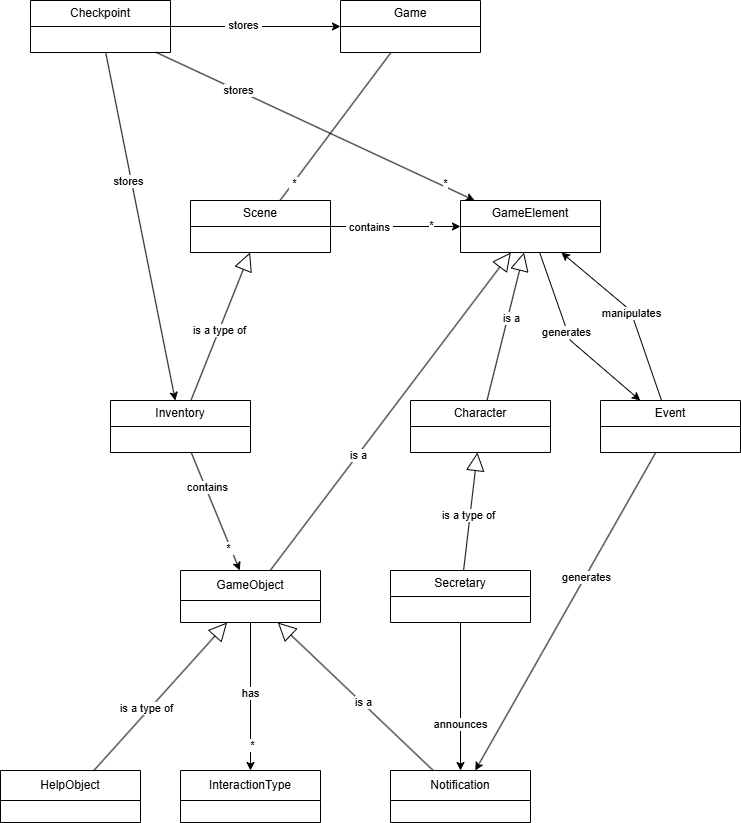

The diagram above was exported from draw.io. Its source (the exported page's mxGraphModel, read from the mxfile embedded in the PNG):
<mxGraphModel dx="1793" dy="930" grid="1" gridSize="10" guides="1" tooltips="1" connect="1" arrows="1" fold="1" page="1" pageScale="1" pageWidth="827" pageHeight="1169" math="0" shadow="0">
  <root>
    <mxCell id="WIyWlLk6GJQsqaUBKTNV-0" />
    <mxCell id="WIyWlLk6GJQsqaUBKTNV-1" parent="WIyWlLk6GJQsqaUBKTNV-0" />
    <mxCell id="qDPiny_39G9H_rlqlFVw-59" style="rounded=0;orthogonalLoop=1;jettySize=auto;html=1;" edge="1" parent="WIyWlLk6GJQsqaUBKTNV-1" source="qDPiny_39G9H_rlqlFVw-0" target="qDPiny_39G9H_rlqlFVw-10">
      <mxGeometry relative="1" as="geometry" />
    </mxCell>
    <mxCell id="qDPiny_39G9H_rlqlFVw-60" value="*" style="edgeLabel;html=1;align=center;verticalAlign=middle;resizable=0;points=[];" vertex="1" connectable="0" parent="qDPiny_39G9H_rlqlFVw-59">
      <mxGeometry x="0.8026" y="3" relative="1" as="geometry">
        <mxPoint as="offset" />
      </mxGeometry>
    </mxCell>
    <mxCell id="qDPiny_39G9H_rlqlFVw-63" value="stores" style="edgeLabel;html=1;align=center;verticalAlign=middle;resizable=0;points=[];" vertex="1" connectable="0" parent="qDPiny_39G9H_rlqlFVw-59">
      <mxGeometry x="-0.497" relative="1" as="geometry">
        <mxPoint x="1" as="offset" />
      </mxGeometry>
    </mxCell>
    <mxCell id="qDPiny_39G9H_rlqlFVw-67" style="rounded=0;orthogonalLoop=1;jettySize=auto;html=1;" edge="1" parent="WIyWlLk6GJQsqaUBKTNV-1" source="qDPiny_39G9H_rlqlFVw-0" target="qDPiny_39G9H_rlqlFVw-13">
      <mxGeometry relative="1" as="geometry" />
    </mxCell>
    <mxCell id="qDPiny_39G9H_rlqlFVw-68" value="stores" style="edgeLabel;html=1;align=center;verticalAlign=middle;resizable=0;points=[];" vertex="1" connectable="0" parent="qDPiny_39G9H_rlqlFVw-67">
      <mxGeometry x="-0.2676" y="-3" relative="1" as="geometry">
        <mxPoint as="offset" />
      </mxGeometry>
    </mxCell>
    <mxCell id="qDPiny_39G9H_rlqlFVw-69" style="edgeStyle=orthogonalEdgeStyle;rounded=0;orthogonalLoop=1;jettySize=auto;html=1;" edge="1" parent="WIyWlLk6GJQsqaUBKTNV-1" source="qDPiny_39G9H_rlqlFVw-0" target="qDPiny_39G9H_rlqlFVw-8">
      <mxGeometry relative="1" as="geometry" />
    </mxCell>
    <mxCell id="qDPiny_39G9H_rlqlFVw-70" value="&amp;nbsp;stores&amp;nbsp;" style="edgeLabel;html=1;align=center;verticalAlign=middle;resizable=0;points=[];" vertex="1" connectable="0" parent="qDPiny_39G9H_rlqlFVw-69">
      <mxGeometry x="-0.1504" y="2" relative="1" as="geometry">
        <mxPoint as="offset" />
      </mxGeometry>
    </mxCell>
    <mxCell id="qDPiny_39G9H_rlqlFVw-0" value="Checkpoint" style="swimlane;fontStyle=0;childLayout=stackLayout;horizontal=1;startSize=26;fillColor=none;horizontalStack=0;resizeParent=1;resizeParentMax=0;resizeLast=0;collapsible=1;marginBottom=0;whiteSpace=wrap;html=1;" vertex="1" parent="WIyWlLk6GJQsqaUBKTNV-1">
      <mxGeometry x="74" y="130" width="140" height="52" as="geometry" />
    </mxCell>
    <mxCell id="qDPiny_39G9H_rlqlFVw-8" value="Game" style="swimlane;fontStyle=0;childLayout=stackLayout;horizontal=1;startSize=26;fillColor=none;horizontalStack=0;resizeParent=1;resizeParentMax=0;resizeLast=0;collapsible=1;marginBottom=0;whiteSpace=wrap;html=1;" vertex="1" parent="WIyWlLk6GJQsqaUBKTNV-1">
      <mxGeometry x="384" y="130" width="140" height="52" as="geometry" />
    </mxCell>
    <mxCell id="qDPiny_39G9H_rlqlFVw-64" style="edgeStyle=orthogonalEdgeStyle;rounded=0;orthogonalLoop=1;jettySize=auto;html=1;" edge="1" parent="WIyWlLk6GJQsqaUBKTNV-1" source="qDPiny_39G9H_rlqlFVw-9" target="qDPiny_39G9H_rlqlFVw-10">
      <mxGeometry relative="1" as="geometry" />
    </mxCell>
    <mxCell id="qDPiny_39G9H_rlqlFVw-65" value="*" style="edgeLabel;html=1;align=center;verticalAlign=middle;resizable=0;points=[];" vertex="1" connectable="0" parent="qDPiny_39G9H_rlqlFVw-64">
      <mxGeometry x="0.5391" y="2" relative="1" as="geometry">
        <mxPoint as="offset" />
      </mxGeometry>
    </mxCell>
    <mxCell id="qDPiny_39G9H_rlqlFVw-66" value="&amp;nbsp;contains&amp;nbsp;" style="edgeLabel;html=1;align=center;verticalAlign=middle;resizable=0;points=[];" vertex="1" connectable="0" parent="qDPiny_39G9H_rlqlFVw-64">
      <mxGeometry x="-0.3973" relative="1" as="geometry">
        <mxPoint as="offset" />
      </mxGeometry>
    </mxCell>
    <mxCell id="qDPiny_39G9H_rlqlFVw-9" value="Scene" style="swimlane;fontStyle=0;childLayout=stackLayout;horizontal=1;startSize=26;fillColor=none;horizontalStack=0;resizeParent=1;resizeParentMax=0;resizeLast=0;collapsible=1;marginBottom=0;whiteSpace=wrap;html=1;" vertex="1" parent="WIyWlLk6GJQsqaUBKTNV-1">
      <mxGeometry x="234" y="330" width="140" height="52" as="geometry" />
    </mxCell>
    <mxCell id="qDPiny_39G9H_rlqlFVw-56" style="rounded=0;orthogonalLoop=1;jettySize=auto;html=1;" edge="1" parent="WIyWlLk6GJQsqaUBKTNV-1" source="qDPiny_39G9H_rlqlFVw-10" target="qDPiny_39G9H_rlqlFVw-11">
      <mxGeometry relative="1" as="geometry">
        <Array as="points">
          <mxPoint x="614" y="470" />
        </Array>
      </mxGeometry>
    </mxCell>
    <mxCell id="qDPiny_39G9H_rlqlFVw-57" value="generates" style="edgeLabel;html=1;align=center;verticalAlign=middle;resizable=0;points=[];" vertex="1" connectable="0" parent="qDPiny_39G9H_rlqlFVw-56">
      <mxGeometry x="-0.0995" y="-2" relative="1" as="geometry">
        <mxPoint as="offset" />
      </mxGeometry>
    </mxCell>
    <mxCell id="qDPiny_39G9H_rlqlFVw-10" value="GameElement" style="swimlane;fontStyle=0;childLayout=stackLayout;horizontal=1;startSize=26;fillColor=none;horizontalStack=0;resizeParent=1;resizeParentMax=0;resizeLast=0;collapsible=1;marginBottom=0;whiteSpace=wrap;html=1;" vertex="1" parent="WIyWlLk6GJQsqaUBKTNV-1">
      <mxGeometry x="504" y="330" width="140" height="52" as="geometry" />
    </mxCell>
    <mxCell id="qDPiny_39G9H_rlqlFVw-53" style="rounded=0;orthogonalLoop=1;jettySize=auto;html=1;" edge="1" parent="WIyWlLk6GJQsqaUBKTNV-1" source="qDPiny_39G9H_rlqlFVw-11" target="qDPiny_39G9H_rlqlFVw-18">
      <mxGeometry relative="1" as="geometry" />
    </mxCell>
    <mxCell id="qDPiny_39G9H_rlqlFVw-54" value="generates" style="edgeLabel;html=1;align=center;verticalAlign=middle;resizable=0;points=[];" vertex="1" connectable="0" parent="qDPiny_39G9H_rlqlFVw-53">
      <mxGeometry x="-0.2195" y="1" relative="1" as="geometry">
        <mxPoint as="offset" />
      </mxGeometry>
    </mxCell>
    <mxCell id="qDPiny_39G9H_rlqlFVw-55" value="manipulates" style="rounded=0;orthogonalLoop=1;jettySize=auto;html=1;" edge="1" parent="WIyWlLk6GJQsqaUBKTNV-1" source="qDPiny_39G9H_rlqlFVw-11" target="qDPiny_39G9H_rlqlFVw-10">
      <mxGeometry relative="1" as="geometry">
        <Array as="points">
          <mxPoint x="674" y="440" />
        </Array>
      </mxGeometry>
    </mxCell>
    <mxCell id="qDPiny_39G9H_rlqlFVw-11" value="Event" style="swimlane;fontStyle=0;childLayout=stackLayout;horizontal=1;startSize=26;fillColor=none;horizontalStack=0;resizeParent=1;resizeParentMax=0;resizeLast=0;collapsible=1;marginBottom=0;whiteSpace=wrap;html=1;" vertex="1" parent="WIyWlLk6GJQsqaUBKTNV-1">
      <mxGeometry x="644" y="530" width="140" height="52" as="geometry" />
    </mxCell>
    <mxCell id="qDPiny_39G9H_rlqlFVw-12" value="Character" style="swimlane;fontStyle=0;childLayout=stackLayout;horizontal=1;startSize=26;fillColor=none;horizontalStack=0;resizeParent=1;resizeParentMax=0;resizeLast=0;collapsible=1;marginBottom=0;whiteSpace=wrap;html=1;" vertex="1" parent="WIyWlLk6GJQsqaUBKTNV-1">
      <mxGeometry x="454" y="530" width="140" height="52" as="geometry" />
    </mxCell>
    <mxCell id="qDPiny_39G9H_rlqlFVw-76" style="rounded=0;orthogonalLoop=1;jettySize=auto;html=1;" edge="1" parent="WIyWlLk6GJQsqaUBKTNV-1" source="qDPiny_39G9H_rlqlFVw-13" target="qDPiny_39G9H_rlqlFVw-15">
      <mxGeometry relative="1" as="geometry" />
    </mxCell>
    <mxCell id="qDPiny_39G9H_rlqlFVw-77" value="&amp;nbsp;*&amp;nbsp;" style="edgeLabel;html=1;align=center;verticalAlign=middle;resizable=0;points=[];" vertex="1" connectable="0" parent="qDPiny_39G9H_rlqlFVw-76">
      <mxGeometry x="0.6017" y="-1" relative="1" as="geometry">
        <mxPoint x="-1" as="offset" />
      </mxGeometry>
    </mxCell>
    <mxCell id="qDPiny_39G9H_rlqlFVw-79" value="contains" style="edgeLabel;html=1;align=center;verticalAlign=middle;resizable=0;points=[];" vertex="1" connectable="0" parent="qDPiny_39G9H_rlqlFVw-76">
      <mxGeometry x="-0.4101" y="2" relative="1" as="geometry">
        <mxPoint as="offset" />
      </mxGeometry>
    </mxCell>
    <mxCell id="qDPiny_39G9H_rlqlFVw-13" value="Inventory" style="swimlane;fontStyle=0;childLayout=stackLayout;horizontal=1;startSize=26;fillColor=none;horizontalStack=0;resizeParent=1;resizeParentMax=0;resizeLast=0;collapsible=1;marginBottom=0;whiteSpace=wrap;html=1;" vertex="1" parent="WIyWlLk6GJQsqaUBKTNV-1">
      <mxGeometry x="154" y="530" width="140" height="52" as="geometry" />
    </mxCell>
    <mxCell id="qDPiny_39G9H_rlqlFVw-51" style="edgeStyle=orthogonalEdgeStyle;rounded=0;orthogonalLoop=1;jettySize=auto;html=1;" edge="1" parent="WIyWlLk6GJQsqaUBKTNV-1" source="qDPiny_39G9H_rlqlFVw-14" target="qDPiny_39G9H_rlqlFVw-18">
      <mxGeometry relative="1" as="geometry" />
    </mxCell>
    <mxCell id="qDPiny_39G9H_rlqlFVw-52" value="announces" style="edgeLabel;html=1;align=center;verticalAlign=middle;resizable=0;points=[];" vertex="1" connectable="0" parent="qDPiny_39G9H_rlqlFVw-51">
      <mxGeometry x="0.3608" y="-1" relative="1" as="geometry">
        <mxPoint as="offset" />
      </mxGeometry>
    </mxCell>
    <mxCell id="qDPiny_39G9H_rlqlFVw-14" value="Secretary" style="swimlane;fontStyle=0;childLayout=stackLayout;horizontal=1;startSize=26;fillColor=none;horizontalStack=0;resizeParent=1;resizeParentMax=0;resizeLast=0;collapsible=1;marginBottom=0;whiteSpace=wrap;html=1;" vertex="1" parent="WIyWlLk6GJQsqaUBKTNV-1">
      <mxGeometry x="434" y="700" width="140" height="52" as="geometry" />
    </mxCell>
    <mxCell id="qDPiny_39G9H_rlqlFVw-81" style="edgeStyle=orthogonalEdgeStyle;rounded=0;orthogonalLoop=1;jettySize=auto;html=1;" edge="1" parent="WIyWlLk6GJQsqaUBKTNV-1" source="qDPiny_39G9H_rlqlFVw-15" target="qDPiny_39G9H_rlqlFVw-17">
      <mxGeometry relative="1" as="geometry" />
    </mxCell>
    <mxCell id="qDPiny_39G9H_rlqlFVw-82" value="*" style="edgeLabel;html=1;align=center;verticalAlign=middle;resizable=0;points=[];" vertex="1" connectable="0" parent="qDPiny_39G9H_rlqlFVw-81">
      <mxGeometry x="0.6545" y="1" relative="1" as="geometry">
        <mxPoint as="offset" />
      </mxGeometry>
    </mxCell>
    <mxCell id="qDPiny_39G9H_rlqlFVw-84" value="has" style="edgeLabel;html=1;align=center;verticalAlign=middle;resizable=0;points=[];" vertex="1" connectable="0" parent="qDPiny_39G9H_rlqlFVw-81">
      <mxGeometry x="-0.0505" y="-1" relative="1" as="geometry">
        <mxPoint as="offset" />
      </mxGeometry>
    </mxCell>
    <mxCell id="qDPiny_39G9H_rlqlFVw-15" value="GameObject" style="swimlane;fontStyle=0;childLayout=stackLayout;horizontal=1;startSize=30;fillColor=none;horizontalStack=0;resizeParent=1;resizeParentMax=0;resizeLast=0;collapsible=1;marginBottom=0;whiteSpace=wrap;html=1;" vertex="1" parent="WIyWlLk6GJQsqaUBKTNV-1">
      <mxGeometry x="224" y="700" width="140" height="52" as="geometry" />
    </mxCell>
    <mxCell id="qDPiny_39G9H_rlqlFVw-16" value="HelpObject" style="swimlane;fontStyle=0;childLayout=stackLayout;horizontal=1;startSize=30;fillColor=none;horizontalStack=0;resizeParent=1;resizeParentMax=0;resizeLast=0;collapsible=1;marginBottom=0;whiteSpace=wrap;html=1;" vertex="1" parent="WIyWlLk6GJQsqaUBKTNV-1">
      <mxGeometry x="44" y="900" width="140" height="52" as="geometry" />
    </mxCell>
    <mxCell id="qDPiny_39G9H_rlqlFVw-17" value="InteractionType" style="swimlane;fontStyle=0;childLayout=stackLayout;horizontal=1;startSize=30;fillColor=none;horizontalStack=0;resizeParent=1;resizeParentMax=0;resizeLast=0;collapsible=1;marginBottom=0;whiteSpace=wrap;html=1;" vertex="1" parent="WIyWlLk6GJQsqaUBKTNV-1">
      <mxGeometry x="224" y="900" width="140" height="52" as="geometry" />
    </mxCell>
    <mxCell id="qDPiny_39G9H_rlqlFVw-18" value="Notification" style="swimlane;fontStyle=0;childLayout=stackLayout;horizontal=1;startSize=30;fillColor=none;horizontalStack=0;resizeParent=1;resizeParentMax=0;resizeLast=0;collapsible=1;marginBottom=0;whiteSpace=wrap;html=1;" vertex="1" parent="WIyWlLk6GJQsqaUBKTNV-1">
      <mxGeometry x="434" y="900" width="140" height="52" as="geometry" />
    </mxCell>
    <mxCell id="qDPiny_39G9H_rlqlFVw-19" value="" style="endArrow=block;endSize=16;endFill=0;html=1;rounded=0;" edge="1" parent="WIyWlLk6GJQsqaUBKTNV-1" source="qDPiny_39G9H_rlqlFVw-16" target="qDPiny_39G9H_rlqlFVw-15">
      <mxGeometry width="160" relative="1" as="geometry">
        <mxPoint x="274" y="600" as="sourcePoint" />
        <mxPoint x="434" y="600" as="targetPoint" />
      </mxGeometry>
    </mxCell>
    <mxCell id="qDPiny_39G9H_rlqlFVw-80" value="is a type of" style="edgeLabel;html=1;align=center;verticalAlign=middle;resizable=0;points=[];" vertex="1" connectable="0" parent="qDPiny_39G9H_rlqlFVw-19">
      <mxGeometry x="-0.1786" y="3" relative="1" as="geometry">
        <mxPoint as="offset" />
      </mxGeometry>
    </mxCell>
    <mxCell id="qDPiny_39G9H_rlqlFVw-21" value="" style="endArrow=block;endSize=16;endFill=0;html=1;rounded=0;" edge="1" parent="WIyWlLk6GJQsqaUBKTNV-1" source="qDPiny_39G9H_rlqlFVw-18" target="qDPiny_39G9H_rlqlFVw-15">
      <mxGeometry width="160" relative="1" as="geometry">
        <mxPoint x="304" y="910" as="sourcePoint" />
        <mxPoint x="304" y="762" as="targetPoint" />
      </mxGeometry>
    </mxCell>
    <mxCell id="qDPiny_39G9H_rlqlFVw-85" value="is a" style="edgeLabel;html=1;align=center;verticalAlign=middle;resizable=0;points=[];" vertex="1" connectable="0" parent="qDPiny_39G9H_rlqlFVw-21">
      <mxGeometry x="-0.0747" y="-1" relative="1" as="geometry">
        <mxPoint as="offset" />
      </mxGeometry>
    </mxCell>
    <mxCell id="qDPiny_39G9H_rlqlFVw-24" value="" style="endArrow=block;endSize=16;endFill=0;html=1;rounded=0;" edge="1" parent="WIyWlLk6GJQsqaUBKTNV-1" source="qDPiny_39G9H_rlqlFVw-14" target="qDPiny_39G9H_rlqlFVw-12">
      <mxGeometry width="160" relative="1" as="geometry">
        <mxPoint x="304" y="910" as="sourcePoint" />
        <mxPoint x="304" y="762" as="targetPoint" />
      </mxGeometry>
    </mxCell>
    <mxCell id="qDPiny_39G9H_rlqlFVw-74" value="is a type of" style="edgeLabel;html=1;align=center;verticalAlign=middle;resizable=0;points=[];" vertex="1" connectable="0" parent="qDPiny_39G9H_rlqlFVw-24">
      <mxGeometry x="-0.0552" y="2" relative="1" as="geometry">
        <mxPoint as="offset" />
      </mxGeometry>
    </mxCell>
    <mxCell id="qDPiny_39G9H_rlqlFVw-34" value="" style="endArrow=none;html=1;rounded=0;" edge="1" parent="WIyWlLk6GJQsqaUBKTNV-1" source="qDPiny_39G9H_rlqlFVw-9" target="qDPiny_39G9H_rlqlFVw-8">
      <mxGeometry width="50" height="50" relative="1" as="geometry">
        <mxPoint x="224" y="166" as="sourcePoint" />
        <mxPoint x="394" y="166" as="targetPoint" />
      </mxGeometry>
    </mxCell>
    <mxCell id="qDPiny_39G9H_rlqlFVw-50" value="&amp;nbsp;*&amp;nbsp;" style="edgeLabel;html=1;align=center;verticalAlign=middle;resizable=0;points=[];" vertex="1" connectable="0" parent="qDPiny_39G9H_rlqlFVw-34">
      <mxGeometry x="-0.7602" y="-1" relative="1" as="geometry">
        <mxPoint as="offset" />
      </mxGeometry>
    </mxCell>
    <mxCell id="qDPiny_39G9H_rlqlFVw-36" value="" style="endArrow=block;endSize=16;endFill=0;html=1;rounded=0;" edge="1" parent="WIyWlLk6GJQsqaUBKTNV-1" source="qDPiny_39G9H_rlqlFVw-12" target="qDPiny_39G9H_rlqlFVw-10">
      <mxGeometry width="160" relative="1" as="geometry">
        <mxPoint x="514" y="710" as="sourcePoint" />
        <mxPoint x="514" y="592" as="targetPoint" />
      </mxGeometry>
    </mxCell>
    <mxCell id="qDPiny_39G9H_rlqlFVw-72" value="is a" style="edgeLabel;html=1;align=center;verticalAlign=middle;resizable=0;points=[];" vertex="1" connectable="0" parent="qDPiny_39G9H_rlqlFVw-36">
      <mxGeometry x="0.1244" y="-3" relative="1" as="geometry">
        <mxPoint as="offset" />
      </mxGeometry>
    </mxCell>
    <mxCell id="qDPiny_39G9H_rlqlFVw-37" value="" style="endArrow=block;endSize=16;endFill=0;html=1;rounded=0;" edge="1" parent="WIyWlLk6GJQsqaUBKTNV-1" source="qDPiny_39G9H_rlqlFVw-15" target="qDPiny_39G9H_rlqlFVw-10">
      <mxGeometry width="160" relative="1" as="geometry">
        <mxPoint x="514" y="710" as="sourcePoint" />
        <mxPoint x="514" y="592" as="targetPoint" />
      </mxGeometry>
    </mxCell>
    <mxCell id="qDPiny_39G9H_rlqlFVw-73" value="is a" style="edgeLabel;html=1;align=center;verticalAlign=middle;resizable=0;points=[];" vertex="1" connectable="0" parent="qDPiny_39G9H_rlqlFVw-37">
      <mxGeometry x="-0.2753" relative="1" as="geometry">
        <mxPoint as="offset" />
      </mxGeometry>
    </mxCell>
    <mxCell id="qDPiny_39G9H_rlqlFVw-40" value="" style="endArrow=block;endSize=16;endFill=0;html=1;rounded=0;" edge="1" parent="WIyWlLk6GJQsqaUBKTNV-1" source="qDPiny_39G9H_rlqlFVw-13" target="qDPiny_39G9H_rlqlFVw-9">
      <mxGeometry width="160" relative="1" as="geometry">
        <mxPoint x="517" y="710" as="sourcePoint" />
        <mxPoint x="531" y="592" as="targetPoint" />
      </mxGeometry>
    </mxCell>
    <mxCell id="qDPiny_39G9H_rlqlFVw-71" value="is a type of" style="edgeLabel;html=1;align=center;verticalAlign=middle;resizable=0;points=[];" vertex="1" connectable="0" parent="qDPiny_39G9H_rlqlFVw-40">
      <mxGeometry x="-0.0383" relative="1" as="geometry">
        <mxPoint as="offset" />
      </mxGeometry>
    </mxCell>
  </root>
</mxGraphModel>